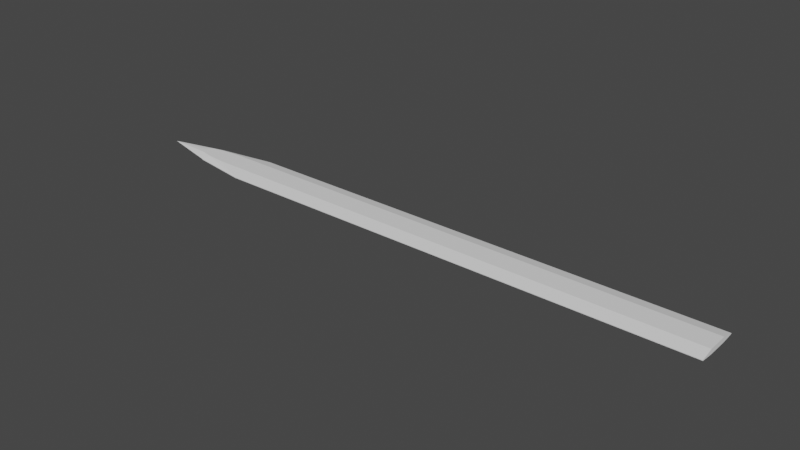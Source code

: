 # Source: mieczok.blend  (saved by Blender 2.92.15; exported with 4.5.12 LTS)
import bpy
from mathutils import Matrix  # noqa: F401  (used for matrix-valued properties, if any)

bpy.ops.wm.read_factory_settings(use_empty=True)
scene = bpy.context.scene
scene.name = 'Scene'

# ---- collections
col_collection = bpy.data.collections.new('Collection'); scene.collection.children.link(col_collection)

# ---- world
world_world = bpy.data.worlds.new('World'); scene.world = world_world
world_world.use_nodes = True; world_world.node_tree.nodes.clear()
_N = world_world.node_tree.nodes; _L = world_world.node_tree.links
n0 = _N.new('ShaderNodeOutputWorld'); n0.name = 'World Output'; n0.location = (300, 300)
n1 = _N.new('ShaderNodeBackground'); n1.name = 'Background'; n1.location = (10, 300)
n1.inputs[0].default_value = (0.05088, 0.05088, 0.05088, 1.0)
_L.new(n1.outputs[0], n0.inputs[0])
n0.is_active_output = True
world_world.color = (0.05088, 0.05088, 0.05088)
world_world.use_sun_shadow = False
world_world.sun_shadow_jitter_overblur = 0.0

# ---- meshes
me_plane = bpy.data.meshes.new('Plane')
me_plane.from_pydata([(-0.8141, 0.1596, -0.01385), (1.0, 0.2593, -0.01385), (1.0, 0.1164, 0.0), (-0.8558, 0.0, 0.0), (-1.0, 0.0, -0.01385), (1.0, 0.0, 0.0), (-0.6239, 0.2593, -0.01385), (-0.8377, 0.0665, 0.0), (-0.7981, 0.09698, 0.0), (-0.7337, 0.1164, 0.0), (-0.8558, 0.0, 0.0), (-0.8377, 0.0665, 0.0), (1.0, 0.0, 0.0), (1.0, 0.1164, 0.0), (-0.7981, 0.09698, 0.0), (-0.7337, 0.1164, 0.0), (-0.8558, 0.0, 0.0), (-0.8377, 0.0665, 0.0), (1.0, 0.0, 0.0), (1.0, 0.1164, 0.0), (-0.7981, 0.09698, 0.0), (-0.7337, 0.1164, 0.0), (-0.8558, 0.0, 0.0), (-0.8377, 0.0665, 0.0), (1.0, 0.0, 0.0), (1.0, 0.1164, 0.0), (-0.7981, 0.09698, 0.0), (-0.7337, 0.1164, 0.0), (-0.8141, 0.1596, -0.02077), (-0.6239, 0.2593, -0.02077), (-1.0, 0.0, -0.02077), (-0.8558, 0.0, 0.0), (-0.8377, 0.0665, 0.0), (1.0, 0.1164, 0.0), (1.0, 0.2593, -0.02077), (-0.7981, 0.09698, 0.0), (-0.7337, 0.1164, 0.0), (-0.8558, 0.0, 0.0), (-0.8377, 0.0665, 0.0), (-0.7981, 0.09698, 0.0), (-0.7337, 0.1164, 0.0), (-0.8558, 0.0, 0.0), (-0.8377, 0.0665, 0.0), (-0.7981, 0.09698, 0.0), (-0.7337, 0.1164, 0.0), (-0.8558, 0.0, 0.0), (-0.8377, 0.0665, 0.0), (1.0, 0.0, 0.0), (1.0, 0.1164, 0.0), (-0.7981, 0.09698, 0.0), (-0.7337, 0.1164, 0.0), (-0.8141, 0.1596, -0.02077), (-0.6239, 0.2593, -0.02077), (-1.0, 0.0, -0.02077), (-0.8558, 0.0, -0.05539), (-0.8377, 0.0665, -0.05539), (1.0, 0.1164, -0.05539), (1.0, 0.2593, -0.02077), (-0.7981, 0.09698, -0.05539), (-0.7337, 0.1164, -0.05539), (-0.8558, 0.0, -0.05539), (-0.8377, 0.0665, -0.05539), (-0.7981, 0.09698, -0.05539), (-0.7337, 0.1164, -0.05539), (-0.8558, 0.0, -0.05539), (-0.8377, 0.0665, -0.05539), (-0.7981, 0.09698, -0.05539), (-0.7337, 0.1164, -0.05539), (-0.8558, 0.0, -0.05539), (-0.8377, 0.0665, -0.05539), (1.0, 0.0, -0.05539), (1.0, 0.1164, -0.05539), (-0.7981, 0.09698, -0.05539), (-0.7337, 0.1164, -0.05539)], [(4, 0), (22, 16), (37, 31), (41, 16), (37, 10), (45, 68), (64, 41)], [(3, 5, 12, 10), (1, 6, 29, 34), (20, 26, 49, 43), (14, 20, 43, 39), (24, 25, 48, 47), (5, 2, 13, 12), (2, 9, 15, 13), (8, 7, 11, 14), (19, 21, 27, 25), (10, 12, 18, 16), (15, 9, 36, 40), (13, 15, 21, 19), (14, 11, 17, 20), (12, 13, 19, 18), (20, 17, 23, 26), (18, 19, 25, 24), (23, 17, 42, 46), (8, 14, 39, 35), (2, 1, 34, 33), (11, 7, 32, 38), (27, 21, 44, 50), (28, 30, 53, 51), (29, 28, 51, 52), (47, 48, 71, 70), (43, 49, 72, 66), (40, 36, 59, 63), (46, 42, 65, 69), (35, 39, 62, 58), (6, 0, 28, 29), (21, 15, 40, 44), (7, 8, 35, 32), (26, 23, 46, 49), (9, 2, 33, 36), (25, 27, 50, 48), (17, 11, 38, 42), (55, 51, 53, 54), (63, 62, 66, 67), (55, 54, 60, 61), (59, 58, 62, 63), (61, 60, 64, 65), (71, 73, 72, 69, 68, 70), (67, 66, 72, 73), (65, 64, 68, 69), (58, 51, 55), (52, 51, 58, 59), (57, 52, 59, 56), (39, 43, 66, 62), (33, 34, 57, 56), (44, 40, 63, 67), (38, 32, 55, 61), (50, 44, 67, 73), (34, 29, 52, 57), (42, 38, 61, 65)])
_uv = me_plane.uv_layers.new(name='UVMap')
_uv.uv.foreach_set('vector', [0.0, 0.0, 0.0, 0.0, 0.0, 0.0, 0.0, 0.0, 0.0, 0.0, 0.0, 0.0, 0.0, 0.0, 0.0, 0.0, 0.101, 0.5485, 0.101, 0.5485, 0.101, 0.5485, 0.101, 0.5485, 0.101, 0.5485, 0.101, 0.5485, 0.101, 0.5485, 0.101, 0.5485, 0.0, 0.0, 0.0, 0.0, 0.0, 0.0, 0.0, 0.0, 0.0, 0.0, 0.0, 0.0, 0.0, 0.0, 0.0, 0.0, 1.0, 0.5582, 0.1332, 0.5582, 0.1332, 0.5582, 1.0, 0.5582, 0.101, 0.5485, 0.08116, 0.5332, 0.08116, 0.5332, 0.101, 0.5485, 1.0, 0.5582, 0.1332, 0.5582, 0.1332, 0.5582, 1.0, 0.5582, 0.0, 0.0, 0.0, 0.0, 0.0, 0.0, 0.0, 0.0, 0.1332, 0.5582, 0.1332, 0.5582, 0.1332, 0.5582, 0.1332, 0.5582, 1.0, 0.5582, 0.1332, 0.5582, 0.1332, 0.5582, 1.0, 0.5582, 0.101, 0.5485, 0.08116, 0.5332, 0.08116, 0.5332, 0.101, 0.5485, 0.0, 0.0, 0.0, 0.0, 0.0, 0.0, 0.0, 0.0, 0.101, 0.5485, 0.08116, 0.5332, 0.08116, 0.5332, 0.101, 0.5485, 0.0, 0.0, 0.0, 0.0, 0.0, 0.0, 0.0, 0.0, 0.08116, 0.5332, 0.08116, 0.5332, 0.08116, 0.5332, 0.08116, 0.5332, 0.101, 0.5485, 0.101, 0.5485, 0.101, 0.5485, 0.101, 0.5485, 0.0, 0.0, 0.0, 0.0, 0.0, 0.0, 0.0, 0.0, 0.08116, 0.5332, 0.08116, 0.5332, 0.08116, 0.5332, 0.08116, 0.5332, 0.1332, 0.5582, 0.1332, 0.5582, 0.1332, 0.5582, 0.1332, 0.5582, 0.0, 0.0, 0.0, 0.0, 0.0, 0.0, 0.0, 0.0, 0.0, 0.0, 0.0, 0.0, 0.0, 0.0, 0.0, 0.0, 0.0, 0.0, 0.0, 0.0, 0.0, 0.0, 0.0, 0.0, 0.101, 0.5485, 0.101, 0.5485, 0.101, 0.5485, 0.101, 0.5485, 0.1332, 0.5582, 0.1332, 0.5582, 0.1332, 0.5582, 0.1332, 0.5582, 0.08116, 0.5332, 0.08116, 0.5332, 0.08116, 0.5332, 0.08116, 0.5332, 0.101, 0.5485, 0.101, 0.5485, 0.101, 0.5485, 0.101, 0.5485, 0.0, 0.0, 0.0, 0.0, 0.0, 0.0, 0.0, 0.0, 0.1332, 0.5582, 0.1332, 0.5582, 0.1332, 0.5582, 0.1332, 0.5582, 0.08116, 0.5332, 0.101, 0.5485, 0.101, 0.5485, 0.08116, 0.5332, 0.101, 0.5485, 0.08116, 0.5332, 0.08116, 0.5332, 0.101, 0.5485, 0.1332, 0.5582, 1.0, 0.5582, 1.0, 0.5582, 0.1332, 0.5582, 1.0, 0.5582, 0.1332, 0.5582, 0.1332, 0.5582, 1.0, 0.5582, 0.08116, 0.5332, 0.08116, 0.5332, 0.08116, 0.5332, 0.08116, 0.5332, 0.08116, 0.5332, 0.09296, 0.5798, 0.0, 0.5, 0.07208, 0.5, 0.1332, 0.5582, 0.101, 0.5485, 0.101, 0.5485, 0.1332, 0.5582, 0.08116, 0.5332, 0.07208, 0.5, 0.07208, 0.5, 0.08116, 0.5332, 0.1332, 0.5582, 0.101, 0.5485, 0.101, 0.5485, 0.1332, 0.5582, 0.08116, 0.5332, 0.07208, 0.5, 0.07208, 0.5, 0.08116, 0.5332, 1.0, 0.5582, 0.1332, 0.5582, 0.101, 0.5485, 0.08116, 0.5332, 0.07208, 0.5, 1.0, 0.5, 0.1332, 0.5582, 0.101, 0.5485, 0.101, 0.5485, 0.1332, 0.5582, 0.08116, 0.5332, 0.07208, 0.5, 0.07208, 0.5, 0.08116, 0.5332, 0.101, 0.5485, 0.09296, 0.5798, 0.08116, 0.5332, 0.188, 0.6297, 0.09296, 0.5798, 0.101, 0.5485, 0.1332, 0.5582, 1.0, 0.6297, 0.188, 0.6297, 0.1332, 0.5582, 1.0, 0.5582, 0.101, 0.5485, 0.101, 0.5485, 0.101, 0.5485, 0.101, 0.5485, 0.0, 0.0, 0.0, 0.0, 0.0, 0.0, 0.0, 0.0, 0.1332, 0.5582, 0.1332, 0.5582, 0.1332, 0.5582, 0.1332, 0.5582, 0.08116, 0.5332, 0.08116, 0.5332, 0.08116, 0.5332, 0.08116, 0.5332, 0.1332, 0.5582, 0.1332, 0.5582, 0.1332, 0.5582, 0.1332, 0.5582, 0.0, 0.0, 0.0, 0.0, 0.0, 0.0, 0.0, 0.0, 0.08116, 0.5332, 0.08116, 0.5332, 0.08116, 0.5332, 0.08116, 0.5332])
me_plane.use_remesh_fix_poles = True
me_plane.use_remesh_preserve_attributes = False
me_plane.use_mirror_vertex_groups = False
me_plane.update()

# ---- objects
ob_plane = bpy.data.objects.new('Plane', me_plane)

# ---- transforms, parenting, visibility, modifiers, constraints
ob_plane.location = (0.0, 0.0, 0.0)
ob_plane.scale = (3.974, -1.184, -1.184)
ob_plane.lineart.crease_threshold = 0.0
_m = ob_plane.modifiers.new('Mirror', 'MIRROR')
_m.use_axis = (False, True, False)

# ---- collection membership
col_collection.objects.link(ob_plane)

# ---- scene / render settings (as saved in the file)
scene.frame_start = 1; scene.frame_end = 250; scene.frame_set(0)
scene.render.engine = 'BLENDER_EEVEE_NEXT'
scene.cycles.use_denoising = False
scene.cycles.samples = 128
scene.cycles.sampling_pattern = 'TABULATED_SOBOL'
scene.cycles.use_adaptive_sampling = False
scene.cycles.use_light_tree = False
scene.view_settings.view_transform = 'Filmic'
bpy.context.view_layer.update()

# ---- added for rendering (the .blend has no active camera and no usable light): camera, sun
cam_auto = bpy.data.cameras.new('AutoCamera')
cam_auto.lens = 50.0
cam_auto.sensor_width = 36.0
cam_auto.clip_end = 1000.0
ob_auto_camera = bpy.data.objects.new('AutoCamera', cam_auto)
scene.collection.objects.link(ob_auto_camera)
ob_auto_camera.location = (7.37518, -8.85021, 5.93292)
ob_auto_camera.rotation_euler = (1.09748, -7.21219e-08, 0.694738)
scene.camera = ob_auto_camera
light_auto_sun = bpy.data.lights.new('AutoSun', 'SUN')
light_auto_sun.energy = 3.0
light_auto_sun.angle = 0.0523599
ob_auto_sun = bpy.data.objects.new('AutoSun', light_auto_sun)
scene.collection.objects.link(ob_auto_sun)
ob_auto_sun.rotation_euler = (0.872665, 0.174533, 0.523599)
bpy.context.view_layer.update()
